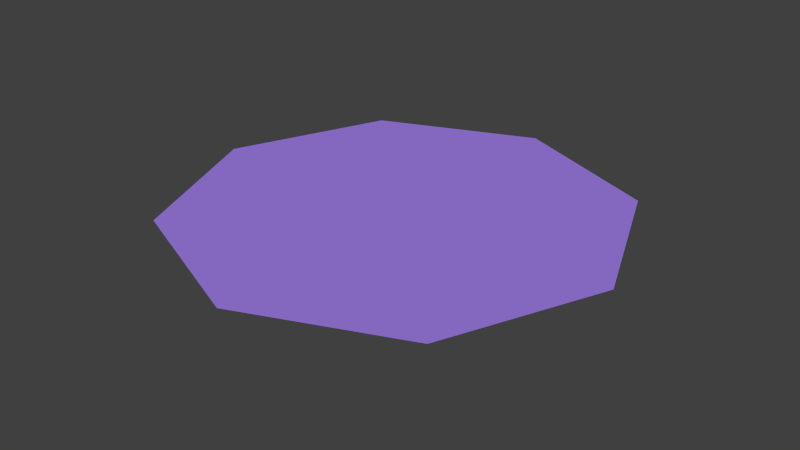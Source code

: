 # Source: spawnPoint.blend  (saved by Blender 2.70.0; exported with 4.5.12 LTS)
import bpy
from mathutils import Matrix  # noqa: F401  (used for matrix-valued properties, if any)

bpy.ops.wm.read_factory_settings(use_empty=True)
scene = bpy.context.scene
scene.name = 'Scene'

# ---- collections
col_collection_1 = bpy.data.collections.new('Collection 1'); scene.collection.children.link(col_collection_1)

# ---- materials (node trees are filled in below, after node groups)
mat_material_001 = bpy.data.materials.new('Material.001')
mat_material_001.alpha_threshold = 0.0
mat_material_001.use_transparent_shadow = False
mat_material_001.preview_render_type = 'CUBE'
mat_material_001.diffuse_color = (0.3515, 0.2125, 0.8, 1.0)
mat_material_001.specular_color = (1.0, 0.5835, 0.8598)
mat_material_001.roughness = 0.5
mat_material_001.specular_intensity = 0.2252
mat_material_001.line_color = (0.0, 0.0, 0.0, 1.0)

# ---- material node trees

# ---- world
world_world = bpy.data.worlds.new('World'); scene.world = world_world
world_world.color = (0.05088, 0.05088, 0.05088)
world_world.use_sun_shadow = False
world_world.sun_shadow_jitter_overblur = 0.0
world_world.cycles.sampling_method = 'MANUAL'
world_world.cycles.sample_map_resolution = 256

# ---- meshes
me_cylinder = bpy.data.meshes.new('Cylinder')
me_cylinder.from_pydata([(-3.219e-09, 0.568, 0.004737), (7.451e-09, 2.0, 0.2736), (0.4016, 0.4016, 0.004737), (1.414, 1.414, 0.2736), (0.568, -2.483e-08, 0.004737), (2.0, -8.742e-08, 0.2736), (0.4016, -0.4016, 0.004737), (1.414, -1.414, 0.2736), (-5.287e-08, -0.568, 0.004737), (-1.674e-07, -2.0, 0.2736), (-0.4016, -0.4016, 0.004737), (-1.414, -1.414, 0.2736), (-0.568, 6.773e-09, 0.004737), (-2.0, 2.385e-08, 0.2736), (-0.4016, 0.4016, 0.004737), (-1.414, 1.414, 0.2736)], [], [(0, 1, 3, 2), (2, 3, 5, 4), (4, 5, 7, 6), (6, 7, 9, 8), (8, 9, 11, 10), (10, 11, 13, 12), (3, 1, 15, 13, 11, 9, 7, 5), (14, 15, 1, 0), (12, 13, 15, 14), (0, 2, 4, 6, 8, 10, 12, 14)])
me_cylinder.materials.append(mat_material_001)
me_cylinder.use_remesh_preserve_volume = False
me_cylinder.use_remesh_preserve_attributes = False
me_cylinder.use_mirror_vertex_groups = False
me_cylinder.update()

# ---- objects
ob_cylinder = bpy.data.objects.new('Cylinder', me_cylinder)

# ---- transforms, parenting, visibility, modifiers, constraints
ob_cylinder.location = (0.0, 0.0, 0.0)
ob_cylinder.lineart.crease_threshold = 0.0

# ---- collection membership
col_collection_1.objects.link(ob_cylinder)

# ---- scene / render settings (as saved in the file)
scene.frame_start = 1; scene.frame_end = 250; scene.frame_set(1)
scene.render.engine = 'BLENDER_EEVEE_NEXT'
scene.render.resolution_percentage = 50
scene.render.dither_intensity = 0.0
scene.cycles.use_denoising = False
scene.cycles.samples = 10
scene.cycles.sampling_pattern = 'TABULATED_SOBOL'
scene.cycles.light_sampling_threshold = 0.0
scene.cycles.use_adaptive_sampling = False
scene.cycles.use_light_tree = False
scene.cycles.blur_glossy = 0.0
scene.cycles.volume_bounces = 1
scene.cycles.pixel_filter_type = 'GAUSSIAN'
scene.cycles.sample_clamp_indirect = 0.0
scene.view_settings.view_transform = 'Standard'
bpy.context.view_layer.update()

# ---- added for rendering (the .blend has no active camera and no usable light): camera, sun
cam_auto = bpy.data.cameras.new('AutoCamera')
cam_auto.lens = 50.0
cam_auto.sensor_width = 36.0
cam_auto.clip_end = 1000.0
ob_auto_camera = bpy.data.objects.new('AutoCamera', cam_auto)
scene.collection.objects.link(ob_auto_camera)
ob_auto_camera.location = (5.23977, -6.28773, 4.33101)
ob_auto_camera.rotation_euler = (1.09748, -7.21219e-08, 0.694738)
scene.camera = ob_auto_camera
light_auto_sun = bpy.data.lights.new('AutoSun', 'SUN')
light_auto_sun.energy = 3.0
light_auto_sun.angle = 0.0523599
ob_auto_sun = bpy.data.objects.new('AutoSun', light_auto_sun)
scene.collection.objects.link(ob_auto_sun)
ob_auto_sun.rotation_euler = (0.872665, 0.174533, 0.523599)
bpy.context.view_layer.update()

